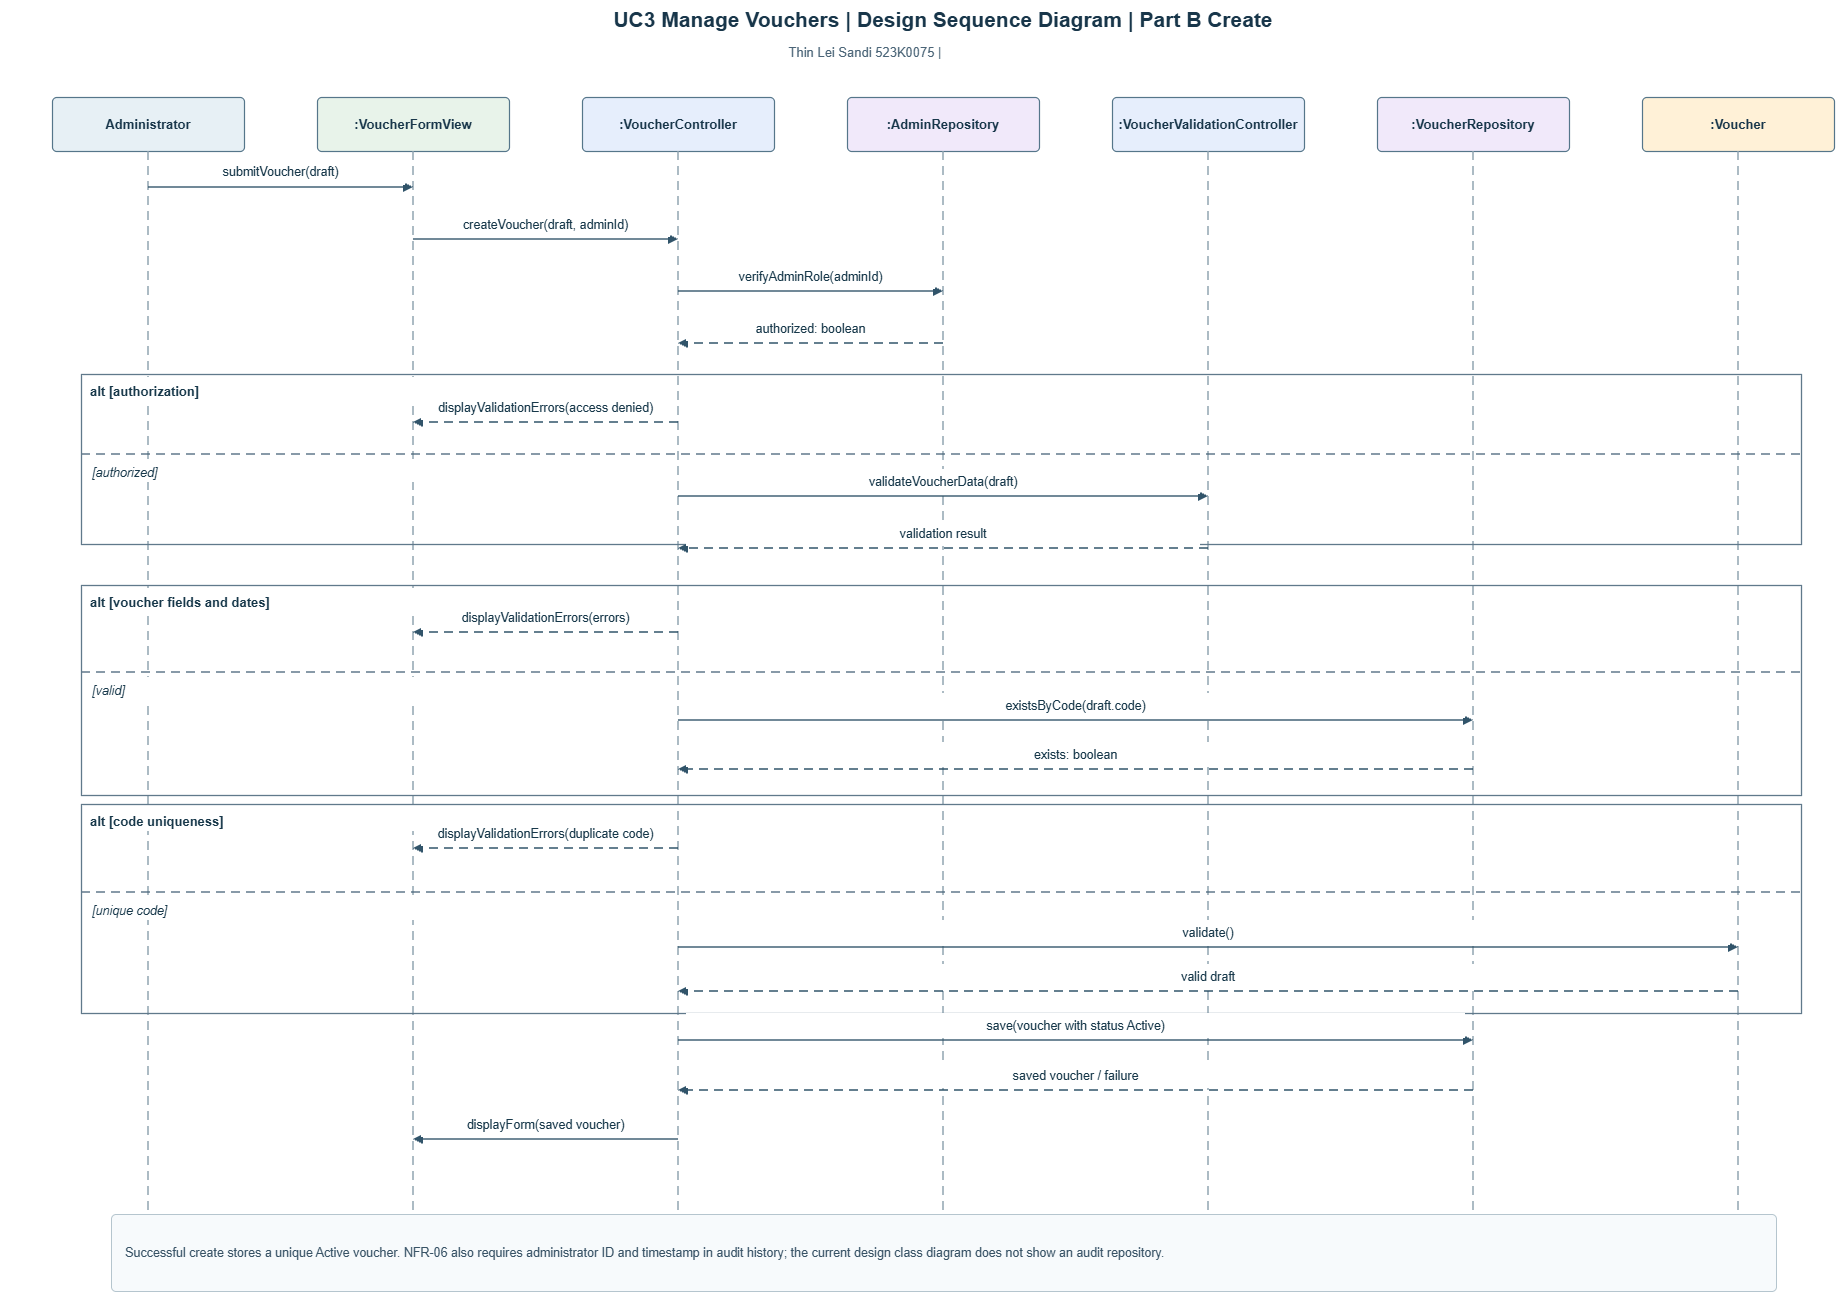

The diagram above was exported from draw.io. Its source (the exported page's mxGraphModel, read from the mxfile embedded in the PNG):
<mxGraphModel dx="3770" dy="1243" grid="1" gridSize="10" guides="1" tooltips="1" connect="1" arrows="1" fold="1" page="1" pageScale="1" pageWidth="1800" pageHeight="1370" math="0" shadow="0">
  <root>
    <mxCell id="0" />
    <mxCell id="1" parent="0" />
    <mxCell id="2" parent="1" style="html=1;whiteSpace=wrap;fontFamily=Arial;text;align=center;fontSize=21;fontStyle=1;fontColor=#18364A;" value="UC3  Manage Vouchers  |  Design Sequence Diagram  |  Part B Create" vertex="1">
      <mxGeometry height="38" width="1730" x="35" y="18" as="geometry" />
    </mxCell>
    <mxCell id="4" parent="1" style="html=1;whiteSpace=wrap;fontFamily=Arial;rounded=1;arcSize=8;fillColor=#E7F0F5;strokeColor=#55768A;strokeWidth=1.2;align=center;verticalAlign=middle;fontSize=13;fontStyle=1;fontColor=#18364A;" value="Administrator" vertex="1">
      <mxGeometry height="54" width="192" x="9" y="115" as="geometry" />
    </mxCell>
    <mxCell id="5" edge="1" parent="1" style="html=1;whiteSpace=wrap;fontFamily=Arial;edgeStyle=none;rounded=0;strokeColor=#91A4B1;strokeWidth=1.5;endArrow=none;endFill=1;dashed=1;dashPattern=6 4;" value="">
      <mxGeometry relative="1" as="geometry">
        <mxPoint x="105" y="169" as="sourcePoint" />
        <mxPoint x="105" y="1260" as="targetPoint" />
      </mxGeometry>
    </mxCell>
    <mxCell id="6" parent="1" style="html=1;whiteSpace=wrap;fontFamily=Arial;rounded=1;arcSize=8;fillColor=#E8F3EA;strokeColor=#55768A;strokeWidth=1.2;align=center;verticalAlign=middle;fontSize=13;fontStyle=1;fontColor=#18364A;" value=":VoucherFormView" vertex="1">
      <mxGeometry height="54" width="192" x="274" y="115" as="geometry" />
    </mxCell>
    <mxCell id="7" edge="1" parent="1" style="html=1;whiteSpace=wrap;fontFamily=Arial;edgeStyle=none;rounded=0;strokeColor=#91A4B1;strokeWidth=1.5;endArrow=none;endFill=1;dashed=1;dashPattern=6 4;" value="">
      <mxGeometry relative="1" as="geometry">
        <mxPoint x="370" y="169" as="sourcePoint" />
        <mxPoint x="370" y="1260" as="targetPoint" />
      </mxGeometry>
    </mxCell>
    <mxCell id="8" parent="1" style="html=1;whiteSpace=wrap;fontFamily=Arial;rounded=1;arcSize=8;fillColor=#E6EEFC;strokeColor=#55768A;strokeWidth=1.2;align=center;verticalAlign=middle;fontSize=13;fontStyle=1;fontColor=#18364A;" value=":VoucherController" vertex="1">
      <mxGeometry height="54" width="192" x="539" y="115" as="geometry" />
    </mxCell>
    <mxCell id="9" edge="1" parent="1" style="html=1;whiteSpace=wrap;fontFamily=Arial;edgeStyle=none;rounded=0;strokeColor=#91A4B1;strokeWidth=1.5;endArrow=none;endFill=1;dashed=1;dashPattern=6 4;" value="">
      <mxGeometry relative="1" as="geometry">
        <mxPoint x="635" y="169" as="sourcePoint" />
        <mxPoint x="635" y="1260" as="targetPoint" />
      </mxGeometry>
    </mxCell>
    <mxCell id="10" parent="1" style="html=1;whiteSpace=wrap;fontFamily=Arial;rounded=1;arcSize=8;fillColor=#F1E9FA;strokeColor=#55768A;strokeWidth=1.2;align=center;verticalAlign=middle;fontSize=13;fontStyle=1;fontColor=#18364A;" value=":AdminRepository" vertex="1">
      <mxGeometry height="54" width="192" x="804" y="115" as="geometry" />
    </mxCell>
    <mxCell id="11" edge="1" parent="1" style="html=1;whiteSpace=wrap;fontFamily=Arial;edgeStyle=none;rounded=0;strokeColor=#91A4B1;strokeWidth=1.5;endArrow=none;endFill=1;dashed=1;dashPattern=6 4;" value="">
      <mxGeometry relative="1" as="geometry">
        <mxPoint x="900" y="169" as="sourcePoint" />
        <mxPoint x="900" y="1260" as="targetPoint" />
      </mxGeometry>
    </mxCell>
    <mxCell id="12" parent="1" style="html=1;whiteSpace=wrap;fontFamily=Arial;rounded=1;arcSize=8;fillColor=#E6EEFC;strokeColor=#55768A;strokeWidth=1.2;align=center;verticalAlign=middle;fontSize=13;fontStyle=1;fontColor=#18364A;" value=":VoucherValidationController" vertex="1">
      <mxGeometry height="54" width="192" x="1069" y="115" as="geometry" />
    </mxCell>
    <mxCell id="13" edge="1" parent="1" style="html=1;whiteSpace=wrap;fontFamily=Arial;edgeStyle=none;rounded=0;strokeColor=#91A4B1;strokeWidth=1.5;endArrow=none;endFill=1;dashed=1;dashPattern=6 4;" value="">
      <mxGeometry relative="1" as="geometry">
        <mxPoint x="1165" y="169" as="sourcePoint" />
        <mxPoint x="1165" y="1260" as="targetPoint" />
      </mxGeometry>
    </mxCell>
    <mxCell id="14" parent="1" style="html=1;whiteSpace=wrap;fontFamily=Arial;rounded=1;arcSize=8;fillColor=#F1E9FA;strokeColor=#55768A;strokeWidth=1.2;align=center;verticalAlign=middle;fontSize=13;fontStyle=1;fontColor=#18364A;" value=":VoucherRepository" vertex="1">
      <mxGeometry height="54" width="192" x="1334" y="115" as="geometry" />
    </mxCell>
    <mxCell id="15" edge="1" parent="1" style="html=1;whiteSpace=wrap;fontFamily=Arial;edgeStyle=none;rounded=0;strokeColor=#91A4B1;strokeWidth=1.5;endArrow=none;endFill=1;dashed=1;dashPattern=6 4;" value="">
      <mxGeometry relative="1" as="geometry">
        <mxPoint x="1430" y="169" as="sourcePoint" />
        <mxPoint x="1430" y="1260" as="targetPoint" />
      </mxGeometry>
    </mxCell>
    <mxCell id="16" parent="1" style="html=1;whiteSpace=wrap;fontFamily=Arial;rounded=1;arcSize=8;fillColor=#FFF1D7;strokeColor=#55768A;strokeWidth=1.2;align=center;verticalAlign=middle;fontSize=13;fontStyle=1;fontColor=#18364A;" value=":Voucher" vertex="1">
      <mxGeometry height="54" width="192" x="1599" y="115" as="geometry" />
    </mxCell>
    <mxCell id="17" edge="1" parent="1" style="html=1;whiteSpace=wrap;fontFamily=Arial;edgeStyle=none;rounded=0;strokeColor=#91A4B1;strokeWidth=1.5;endArrow=none;endFill=1;dashed=1;dashPattern=6 4;" value="">
      <mxGeometry relative="1" as="geometry">
        <mxPoint x="1695" y="169" as="sourcePoint" />
        <mxPoint x="1695" y="1260" as="targetPoint" />
      </mxGeometry>
    </mxCell>
    <mxCell id="18" edge="1" parent="1" style="html=1;whiteSpace=wrap;fontFamily=Arial;edgeStyle=none;rounded=0;strokeColor=#31546A;strokeWidth=1.5;endArrow=block;endFill=1;" value="">
      <mxGeometry relative="1" as="geometry">
        <mxPoint x="105" y="205" as="sourcePoint" />
        <mxPoint x="370" y="205" as="targetPoint" />
      </mxGeometry>
    </mxCell>
    <mxCell id="19" parent="1" style="html=1;whiteSpace=wrap;fontFamily=Arial;text;align=center;verticalAlign=middle;fontSize=12.5;fontColor=#17384A;fillColor=#FFFFFF;spacing=1;" value="submitVoucher(draft)" vertex="1">
      <mxGeometry height="25" width="249" x="113" y="178" as="geometry" />
    </mxCell>
    <mxCell id="20" edge="1" parent="1" style="html=1;whiteSpace=wrap;fontFamily=Arial;edgeStyle=none;rounded=0;strokeColor=#31546A;strokeWidth=1.5;endArrow=block;endFill=1;" value="">
      <mxGeometry relative="1" as="geometry">
        <mxPoint x="370" y="257" as="sourcePoint" />
        <mxPoint x="635" y="257" as="targetPoint" />
      </mxGeometry>
    </mxCell>
    <mxCell id="21" parent="1" style="html=1;whiteSpace=wrap;fontFamily=Arial;text;align=center;verticalAlign=middle;fontSize=12.5;fontColor=#17384A;fillColor=#FFFFFF;spacing=1;" value="createVoucher(draft, adminId)" vertex="1">
      <mxGeometry height="25" width="249" x="378" y="230" as="geometry" />
    </mxCell>
    <mxCell id="22" edge="1" parent="1" style="html=1;whiteSpace=wrap;fontFamily=Arial;edgeStyle=none;rounded=0;strokeColor=#31546A;strokeWidth=1.5;endArrow=block;endFill=1;" value="">
      <mxGeometry relative="1" as="geometry">
        <mxPoint x="635" y="309" as="sourcePoint" />
        <mxPoint x="900" y="309" as="targetPoint" />
      </mxGeometry>
    </mxCell>
    <mxCell id="23" parent="1" style="html=1;whiteSpace=wrap;fontFamily=Arial;text;align=center;verticalAlign=middle;fontSize=12.5;fontColor=#17384A;fillColor=#FFFFFF;spacing=1;" value="verifyAdminRole(adminId)" vertex="1">
      <mxGeometry height="25" width="249" x="643" y="282" as="geometry" />
    </mxCell>
    <mxCell id="24" edge="1" parent="1" style="html=1;whiteSpace=wrap;fontFamily=Arial;edgeStyle=none;rounded=0;strokeColor=#31546A;strokeWidth=1.5;endArrow=block;endFill=1;dashed=1;dashPattern=6 4;" value="">
      <mxGeometry relative="1" as="geometry">
        <mxPoint x="900" y="361" as="sourcePoint" />
        <mxPoint x="635" y="361" as="targetPoint" />
      </mxGeometry>
    </mxCell>
    <mxCell id="25" parent="1" style="html=1;whiteSpace=wrap;fontFamily=Arial;text;align=center;verticalAlign=middle;fontSize=12.5;fontColor=#17384A;fillColor=#FFFFFF;spacing=1;" value="authorized: boolean" vertex="1">
      <mxGeometry height="25" width="249" x="643" y="334" as="geometry" />
    </mxCell>
    <mxCell id="26" parent="1" style="html=1;whiteSpace=wrap;fontFamily=Arial;rounded=0;fillColor=none;strokeColor=#60798B;strokeWidth=1.3;" value="" vertex="1">
      <mxGeometry height="170" width="1720" x="38" y="392" as="geometry" />
    </mxCell>
    <mxCell id="27" parent="1" style="html=1;whiteSpace=wrap;fontFamily=Arial;text;align=left;fontSize=13;fontStyle=1;fontColor=#17384A;fillColor=#FFFFFF;" value="alt  [authorization]" vertex="1">
      <mxGeometry height="24" width="330" x="45" y="395" as="geometry" />
    </mxCell>
    <mxCell id="28" edge="1" parent="1" style="html=1;whiteSpace=wrap;fontFamily=Arial;edgeStyle=none;rounded=0;strokeColor=#60798B;strokeWidth=1.5;endArrow=none;endFill=1;dashed=1;dashPattern=6 4;" value="">
      <mxGeometry relative="1" as="geometry">
        <mxPoint x="38" y="472" as="sourcePoint" />
        <mxPoint x="1758" y="472" as="targetPoint" />
      </mxGeometry>
    </mxCell>
    <mxCell id="29" parent="1" style="html=1;whiteSpace=wrap;fontFamily=Arial;text;align=left;fontSize=12.5;fontStyle=2;fontColor=#17384A;fillColor=#FFFFFF;" value="[authorized]" vertex="1">
      <mxGeometry height="23" width="390" x="47" y="477" as="geometry" />
    </mxCell>
    <mxCell id="30" edge="1" parent="1" style="html=1;whiteSpace=wrap;fontFamily=Arial;edgeStyle=none;rounded=0;strokeColor=#31546A;strokeWidth=1.5;endArrow=block;endFill=1;dashed=1;dashPattern=6 4;" value="">
      <mxGeometry relative="1" as="geometry">
        <mxPoint x="635" y="440" as="sourcePoint" />
        <mxPoint x="370" y="440" as="targetPoint" />
      </mxGeometry>
    </mxCell>
    <mxCell id="31" parent="1" style="html=1;whiteSpace=wrap;fontFamily=Arial;text;align=center;verticalAlign=middle;fontSize=12.5;fontColor=#17384A;fillColor=#FFFFFF;spacing=1;" value="displayValidationErrors(access denied)" vertex="1">
      <mxGeometry height="25" width="249" x="378" y="413" as="geometry" />
    </mxCell>
    <mxCell id="32" edge="1" parent="1" style="html=1;whiteSpace=wrap;fontFamily=Arial;edgeStyle=none;rounded=0;strokeColor=#31546A;strokeWidth=1.5;endArrow=block;endFill=1;" value="">
      <mxGeometry relative="1" as="geometry">
        <mxPoint x="635" y="514" as="sourcePoint" />
        <mxPoint x="1165" y="514" as="targetPoint" />
      </mxGeometry>
    </mxCell>
    <mxCell id="33" parent="1" style="html=1;whiteSpace=wrap;fontFamily=Arial;text;align=center;verticalAlign=middle;fontSize=12.5;fontColor=#17384A;fillColor=#FFFFFF;spacing=1;" value="validateVoucherData(draft)" vertex="1">
      <mxGeometry height="25" width="514" x="643" y="487" as="geometry" />
    </mxCell>
    <mxCell id="34" edge="1" parent="1" style="html=1;whiteSpace=wrap;fontFamily=Arial;edgeStyle=none;rounded=0;strokeColor=#31546A;strokeWidth=1.5;endArrow=block;endFill=1;dashed=1;dashPattern=6 4;" value="">
      <mxGeometry relative="1" as="geometry">
        <mxPoint x="1165" y="566" as="sourcePoint" />
        <mxPoint x="635" y="566" as="targetPoint" />
      </mxGeometry>
    </mxCell>
    <mxCell id="35" parent="1" style="html=1;whiteSpace=wrap;fontFamily=Arial;text;align=center;verticalAlign=middle;fontSize=12.5;fontColor=#17384A;fillColor=#FFFFFF;spacing=1;" value="validation result" vertex="1">
      <mxGeometry height="25" width="514" x="643" y="539" as="geometry" />
    </mxCell>
    <mxCell id="36" parent="1" style="html=1;whiteSpace=wrap;fontFamily=Arial;rounded=0;fillColor=none;strokeColor=#60798B;strokeWidth=1.3;" value="" vertex="1">
      <mxGeometry height="210" width="1720" x="38" y="603" as="geometry" />
    </mxCell>
    <mxCell id="37" parent="1" style="html=1;whiteSpace=wrap;fontFamily=Arial;text;align=left;fontSize=13;fontStyle=1;fontColor=#17384A;fillColor=#FFFFFF;" value="alt  [voucher fields and dates]" vertex="1">
      <mxGeometry height="24" width="330" x="45" y="606" as="geometry" />
    </mxCell>
    <mxCell id="38" edge="1" parent="1" style="html=1;whiteSpace=wrap;fontFamily=Arial;edgeStyle=none;rounded=0;strokeColor=#60798B;strokeWidth=1.5;endArrow=none;endFill=1;dashed=1;dashPattern=6 4;" value="">
      <mxGeometry relative="1" as="geometry">
        <mxPoint x="38" y="690" as="sourcePoint" />
        <mxPoint x="1758" y="690" as="targetPoint" />
      </mxGeometry>
    </mxCell>
    <mxCell id="39" parent="1" style="html=1;whiteSpace=wrap;fontFamily=Arial;text;align=left;fontSize=12.5;fontStyle=2;fontColor=#17384A;fillColor=#FFFFFF;" value="[valid]" vertex="1">
      <mxGeometry height="23" width="390" x="47" y="695" as="geometry" />
    </mxCell>
    <mxCell id="40" edge="1" parent="1" style="html=1;whiteSpace=wrap;fontFamily=Arial;edgeStyle=none;rounded=0;strokeColor=#31546A;strokeWidth=1.5;endArrow=block;endFill=1;dashed=1;dashPattern=6 4;" value="">
      <mxGeometry relative="1" as="geometry">
        <mxPoint x="635" y="650" as="sourcePoint" />
        <mxPoint x="370" y="650" as="targetPoint" />
      </mxGeometry>
    </mxCell>
    <mxCell id="41" parent="1" style="html=1;whiteSpace=wrap;fontFamily=Arial;text;align=center;verticalAlign=middle;fontSize=12.5;fontColor=#17384A;fillColor=#FFFFFF;spacing=1;" value="displayValidationErrors(errors)" vertex="1">
      <mxGeometry height="25" width="249" x="378" y="623" as="geometry" />
    </mxCell>
    <mxCell id="42" edge="1" parent="1" style="html=1;whiteSpace=wrap;fontFamily=Arial;edgeStyle=none;rounded=0;strokeColor=#31546A;strokeWidth=1.5;endArrow=block;endFill=1;" value="">
      <mxGeometry relative="1" as="geometry">
        <mxPoint x="635" y="738" as="sourcePoint" />
        <mxPoint x="1430" y="738" as="targetPoint" />
      </mxGeometry>
    </mxCell>
    <mxCell id="43" parent="1" style="html=1;whiteSpace=wrap;fontFamily=Arial;text;align=center;verticalAlign=middle;fontSize=12.5;fontColor=#17384A;fillColor=#FFFFFF;spacing=1;" value="existsByCode(draft.code)" vertex="1">
      <mxGeometry height="25" width="779" x="643" y="711" as="geometry" />
    </mxCell>
    <mxCell id="44" edge="1" parent="1" style="html=1;whiteSpace=wrap;fontFamily=Arial;edgeStyle=none;rounded=0;strokeColor=#31546A;strokeWidth=1.5;endArrow=block;endFill=1;dashed=1;dashPattern=6 4;" value="">
      <mxGeometry relative="1" as="geometry">
        <mxPoint x="1430" y="787" as="sourcePoint" />
        <mxPoint x="635" y="787" as="targetPoint" />
      </mxGeometry>
    </mxCell>
    <mxCell id="45" parent="1" style="html=1;whiteSpace=wrap;fontFamily=Arial;text;align=center;verticalAlign=middle;fontSize=12.5;fontColor=#17384A;fillColor=#FFFFFF;spacing=1;" value="exists: boolean" vertex="1">
      <mxGeometry height="25" width="779" x="643" y="760" as="geometry" />
    </mxCell>
    <mxCell id="46" parent="1" style="html=1;whiteSpace=wrap;fontFamily=Arial;rounded=0;fillColor=none;strokeColor=#60798B;strokeWidth=1.3;" value="" vertex="1">
      <mxGeometry height="209" width="1720" x="38" y="822" as="geometry" />
    </mxCell>
    <mxCell id="47" parent="1" style="html=1;whiteSpace=wrap;fontFamily=Arial;text;align=left;fontSize=13;fontStyle=1;fontColor=#17384A;fillColor=#FFFFFF;" value="alt  [code uniqueness]" vertex="1">
      <mxGeometry height="24" width="330" x="45" y="825" as="geometry" />
    </mxCell>
    <mxCell id="48" edge="1" parent="1" style="html=1;whiteSpace=wrap;fontFamily=Arial;edgeStyle=none;rounded=0;strokeColor=#60798B;strokeWidth=1.5;endArrow=none;endFill=1;dashed=1;dashPattern=6 4;" value="">
      <mxGeometry relative="1" as="geometry">
        <mxPoint x="38" y="910" as="sourcePoint" />
        <mxPoint x="1758" y="910" as="targetPoint" />
      </mxGeometry>
    </mxCell>
    <mxCell id="49" parent="1" style="html=1;whiteSpace=wrap;fontFamily=Arial;text;align=left;fontSize=12.5;fontStyle=2;fontColor=#17384A;fillColor=#FFFFFF;" value="[unique code]" vertex="1">
      <mxGeometry height="23" width="390" x="47" y="915" as="geometry" />
    </mxCell>
    <mxCell id="50" edge="1" parent="1" style="html=1;whiteSpace=wrap;fontFamily=Arial;edgeStyle=none;rounded=0;strokeColor=#31546A;strokeWidth=1.5;endArrow=block;endFill=1;dashed=1;dashPattern=6 4;" value="">
      <mxGeometry relative="1" as="geometry">
        <mxPoint x="635" y="866" as="sourcePoint" />
        <mxPoint x="370" y="866" as="targetPoint" />
      </mxGeometry>
    </mxCell>
    <mxCell id="51" parent="1" style="html=1;whiteSpace=wrap;fontFamily=Arial;text;align=center;verticalAlign=middle;fontSize=12.5;fontColor=#17384A;fillColor=#FFFFFF;spacing=1;" value="displayValidationErrors(duplicate code)" vertex="1">
      <mxGeometry height="25" width="249" x="378" y="839" as="geometry" />
    </mxCell>
    <mxCell id="52" edge="1" parent="1" style="html=1;whiteSpace=wrap;fontFamily=Arial;edgeStyle=none;rounded=0;strokeColor=#31546A;strokeWidth=1.5;endArrow=block;endFill=1;" value="">
      <mxGeometry relative="1" as="geometry">
        <mxPoint x="635" y="965" as="sourcePoint" />
        <mxPoint x="1695" y="965" as="targetPoint" />
      </mxGeometry>
    </mxCell>
    <mxCell id="53" parent="1" style="html=1;whiteSpace=wrap;fontFamily=Arial;text;align=center;verticalAlign=middle;fontSize=12.5;fontColor=#17384A;fillColor=#FFFFFF;spacing=1;" value="validate()" vertex="1">
      <mxGeometry height="25" width="1044" x="643" y="938" as="geometry" />
    </mxCell>
    <mxCell id="54" edge="1" parent="1" style="html=1;whiteSpace=wrap;fontFamily=Arial;edgeStyle=none;rounded=0;strokeColor=#31546A;strokeWidth=1.5;endArrow=block;endFill=1;dashed=1;dashPattern=6 4;" value="">
      <mxGeometry relative="1" as="geometry">
        <mxPoint x="1695" y="1009" as="sourcePoint" />
        <mxPoint x="635" y="1009" as="targetPoint" />
      </mxGeometry>
    </mxCell>
    <mxCell id="55" parent="1" style="html=1;whiteSpace=wrap;fontFamily=Arial;text;align=center;verticalAlign=middle;fontSize=12.5;fontColor=#17384A;fillColor=#FFFFFF;spacing=1;" value="valid draft" vertex="1">
      <mxGeometry height="25" width="1044" x="643" y="982" as="geometry" />
    </mxCell>
    <mxCell id="56" edge="1" parent="1" style="html=1;whiteSpace=wrap;fontFamily=Arial;edgeStyle=none;rounded=0;strokeColor=#31546A;strokeWidth=1.5;endArrow=block;endFill=1;" value="">
      <mxGeometry relative="1" as="geometry">
        <mxPoint x="635" y="1058" as="sourcePoint" />
        <mxPoint x="1430" y="1058" as="targetPoint" />
      </mxGeometry>
    </mxCell>
    <mxCell id="57" parent="1" style="html=1;whiteSpace=wrap;fontFamily=Arial;text;align=center;verticalAlign=middle;fontSize=12.5;fontColor=#17384A;fillColor=#FFFFFF;spacing=1;" value="save(voucher with status Active)" vertex="1">
      <mxGeometry height="25" width="779" x="643" y="1031" as="geometry" />
    </mxCell>
    <mxCell id="58" edge="1" parent="1" style="html=1;whiteSpace=wrap;fontFamily=Arial;edgeStyle=none;rounded=0;strokeColor=#31546A;strokeWidth=1.5;endArrow=block;endFill=1;dashed=1;dashPattern=6 4;" value="">
      <mxGeometry relative="1" as="geometry">
        <mxPoint x="1430" y="1108" as="sourcePoint" />
        <mxPoint x="635" y="1108" as="targetPoint" />
      </mxGeometry>
    </mxCell>
    <mxCell id="59" parent="1" style="html=1;whiteSpace=wrap;fontFamily=Arial;text;align=center;verticalAlign=middle;fontSize=12.5;fontColor=#17384A;fillColor=#FFFFFF;spacing=1;" value="saved voucher / failure" vertex="1">
      <mxGeometry height="25" width="779" x="643" y="1081" as="geometry" />
    </mxCell>
    <mxCell id="60" edge="1" parent="1" style="html=1;whiteSpace=wrap;fontFamily=Arial;edgeStyle=none;rounded=0;strokeColor=#31546A;strokeWidth=1.5;endArrow=block;endFill=1;" value="">
      <mxGeometry relative="1" as="geometry">
        <mxPoint x="635" y="1157" as="sourcePoint" />
        <mxPoint x="370" y="1157" as="targetPoint" />
      </mxGeometry>
    </mxCell>
    <mxCell id="61" parent="1" style="html=1;whiteSpace=wrap;fontFamily=Arial;text;align=center;verticalAlign=middle;fontSize=12.5;fontColor=#17384A;fillColor=#FFFFFF;spacing=1;" value="displayForm(saved voucher)" vertex="1">
      <mxGeometry height="25" width="249" x="378" y="1130" as="geometry" />
    </mxCell>
    <mxCell id="62" parent="1" style="html=1;whiteSpace=wrap;fontFamily=Arial;rounded=1;arcSize=6;fillColor=#F7FAFC;strokeColor=#B5C5CE;align=left;verticalAlign=middle;fontSize=12.5;fontColor=#385366;spacingLeft=12;spacingRight=12;" value="Successful create stores a unique Active voucher. NFR-06 also requires administrator ID and timestamp in audit history; the current design class diagram does not show an audit repository." vertex="1">
      <mxGeometry height="77" width="1665" x="68" y="1232" as="geometry" />
    </mxCell>
    <mxCell id="IZk7dOaSUCUCD6eyjz-o-62" parent="1" style="html=1;whiteSpace=wrap;fontFamily=Arial;text;align=center;fontSize=13;fontColor=#4A6477;" value="Thin Lei Sandi  523K0075  |" vertex="1">
      <mxGeometry height="25" width="1730" x="-43" y="56" as="geometry" />
    </mxCell>
  </root>
</mxGraphModel>